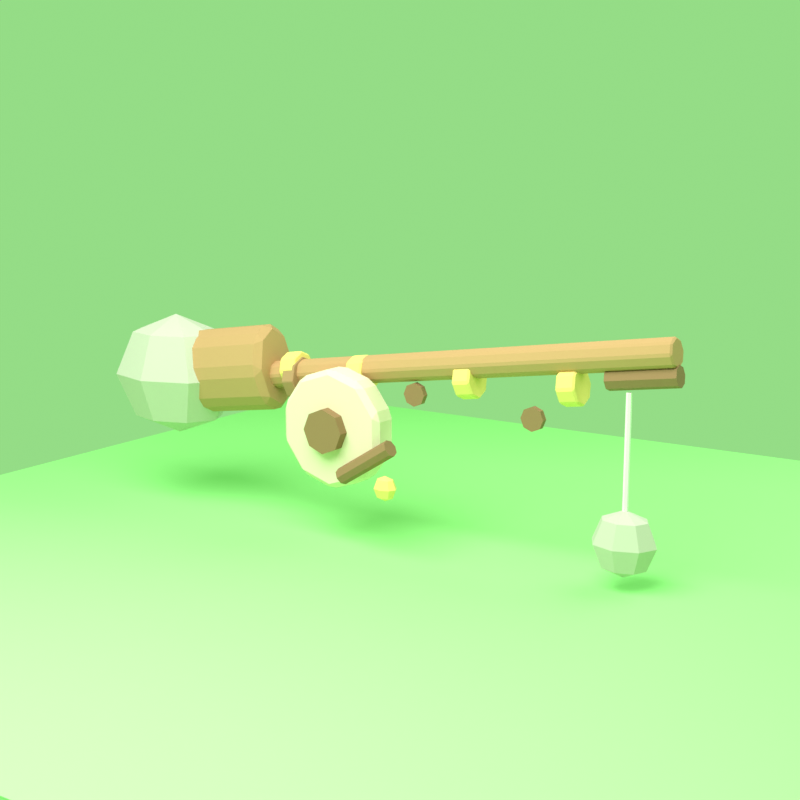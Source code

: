 # Source: source.blend  (saved by Blender 4.0.36; exported with 4.5.12 LTS)
import bpy
from mathutils import Matrix  # noqa: F401  (used for matrix-valued properties, if any)

bpy.ops.wm.read_factory_settings(use_empty=True)
scene = bpy.context.scene
scene.name = 'Scene'

# ---- collections
col_collection = bpy.data.collections.new('Collection'); scene.collection.children.link(col_collection)

# ---- materials (node trees are filled in below, after node groups)
mat_wood = bpy.data.materials.new('wood')
mat_wood.use_transparent_shadow = False
mat_wood_dark = bpy.data.materials.new('wood_dark')
mat_wood_dark.use_transparent_shadow = False
mat_gold = bpy.data.materials.new('gold')
mat_gold.use_transparent_shadow = False
mat_cream = bpy.data.materials.new('cream')
mat_cream.use_transparent_shadow = False
mat_white = bpy.data.materials.new('white')
mat_white.use_transparent_shadow = False
mat_stone = bpy.data.materials.new('stone')
mat_stone.use_transparent_shadow = False
mat_brown = bpy.data.materials.new('brown')
mat_brown.use_transparent_shadow = False
mat_chroma = bpy.data.materials.new('chroma')
mat_chroma.use_transparent_shadow = False

# ---- material node trees
mat_wood.use_nodes = True; mat_wood.node_tree.nodes.clear()
_N = mat_wood.node_tree.nodes; _L = mat_wood.node_tree.links
n0 = _N.new('ShaderNodeBsdfPrincipled'); n0.name = 'Principled BSDF'; n0.location = (10, 300)
n0.inputs[0].default_value = (0.55, 0.31, 0.15, 1.0)
n0.inputs[2].default_value = 0.9
n0.inputs[3].default_value = 1.45
n1 = _N.new('ShaderNodeOutputMaterial'); n1.name = 'Material Output'; n1.location = (300, 300)
_L.new(n0.outputs[0], n1.inputs[0])
n1.is_active_output = True
mat_wood_dark.use_nodes = True; mat_wood_dark.node_tree.nodes.clear()
_N = mat_wood_dark.node_tree.nodes; _L = mat_wood_dark.node_tree.links
n0 = _N.new('ShaderNodeBsdfPrincipled'); n0.name = 'Principled BSDF'; n0.location = (10, 300)
n0.inputs[0].default_value = (0.32, 0.18, 0.09, 1.0)
n0.inputs[2].default_value = 0.9
n0.inputs[3].default_value = 1.45
n1 = _N.new('ShaderNodeOutputMaterial'); n1.name = 'Material Output'; n1.location = (300, 300)
_L.new(n0.outputs[0], n1.inputs[0])
n1.is_active_output = True
mat_gold.use_nodes = True; mat_gold.node_tree.nodes.clear()
_N = mat_gold.node_tree.nodes; _L = mat_gold.node_tree.links
n0 = _N.new('ShaderNodeBsdfPrincipled'); n0.name = 'Principled BSDF'; n0.location = (10, 300)
n0.inputs[0].default_value = (0.96, 0.7, 0.22, 1.0)
n0.inputs[2].default_value = 0.9
n0.inputs[3].default_value = 1.45
n1 = _N.new('ShaderNodeOutputMaterial'); n1.name = 'Material Output'; n1.location = (300, 300)
_L.new(n0.outputs[0], n1.inputs[0])
n1.is_active_output = True
mat_cream.use_nodes = True; mat_cream.node_tree.nodes.clear()
_N = mat_cream.node_tree.nodes; _L = mat_cream.node_tree.links
n0 = _N.new('ShaderNodeBsdfPrincipled'); n0.name = 'Principled BSDF'; n0.location = (10, 300)
n0.inputs[0].default_value = (0.86, 0.73, 0.55, 1.0)
n0.inputs[2].default_value = 0.9
n0.inputs[3].default_value = 1.45
n1 = _N.new('ShaderNodeOutputMaterial'); n1.name = 'Material Output'; n1.location = (300, 300)
_L.new(n0.outputs[0], n1.inputs[0])
n1.is_active_output = True
mat_white.use_nodes = True; mat_white.node_tree.nodes.clear()
_N = mat_white.node_tree.nodes; _L = mat_white.node_tree.links
n0 = _N.new('ShaderNodeBsdfPrincipled'); n0.name = 'Principled BSDF'; n0.location = (10, 300)
n0.inputs[0].default_value = (0.96, 0.96, 0.9, 1.0)
n0.inputs[2].default_value = 0.9
n0.inputs[3].default_value = 1.45
n1 = _N.new('ShaderNodeOutputMaterial'); n1.name = 'Material Output'; n1.location = (300, 300)
_L.new(n0.outputs[0], n1.inputs[0])
n1.is_active_output = True
mat_stone.use_nodes = True; mat_stone.node_tree.nodes.clear()
_N = mat_stone.node_tree.nodes; _L = mat_stone.node_tree.links
n0 = _N.new('ShaderNodeBsdfPrincipled'); n0.name = 'Principled BSDF'; n0.location = (10, 300)
n0.inputs[0].default_value = (0.58, 0.55, 0.48, 1.0)
n0.inputs[2].default_value = 0.9
n0.inputs[3].default_value = 1.45
n1 = _N.new('ShaderNodeOutputMaterial'); n1.name = 'Material Output'; n1.location = (300, 300)
_L.new(n0.outputs[0], n1.inputs[0])
n1.is_active_output = True
mat_brown.use_nodes = True; mat_brown.node_tree.nodes.clear()
_N = mat_brown.node_tree.nodes; _L = mat_brown.node_tree.links
n0 = _N.new('ShaderNodeBsdfPrincipled'); n0.name = 'Principled BSDF'; n0.location = (10, 300)
n0.inputs[0].default_value = (0.44, 0.25, 0.13, 1.0)
n0.inputs[2].default_value = 0.9
n0.inputs[3].default_value = 1.45
n1 = _N.new('ShaderNodeOutputMaterial'); n1.name = 'Material Output'; n1.location = (300, 300)
_L.new(n0.outputs[0], n1.inputs[0])
n1.is_active_output = True
mat_chroma.use_nodes = True; mat_chroma.node_tree.nodes.clear()
_N = mat_chroma.node_tree.nodes; _L = mat_chroma.node_tree.links
n0 = _N.new('ShaderNodeBsdfPrincipled'); n0.name = 'Principled BSDF'; n0.location = (10, 300)
n0.inputs[0].default_value = (0.333, 0.8, 0.266, 1.0)
n0.inputs[2].default_value = 0.9
n0.inputs[3].default_value = 1.45
n1 = _N.new('ShaderNodeOutputMaterial'); n1.name = 'Material Output'; n1.location = (300, 300)
_L.new(n0.outputs[0], n1.inputs[0])
n1.is_active_output = True

# ---- world
world_world = bpy.data.worlds.new('World'); scene.world = world_world
world_world.use_nodes = True; world_world.node_tree.nodes.clear()
_N = world_world.node_tree.nodes; _L = world_world.node_tree.links
n0 = _N.new('ShaderNodeOutputWorld'); n0.name = 'World Output'; n0.location = (300, 300)
n1 = _N.new('ShaderNodeBackground'); n1.name = 'Background'; n1.location = (10, 300)
n1.inputs[0].default_value = (0.333, 0.8, 0.266, 1.0)
n1.inputs[1].default_value = 0.9
_L.new(n1.outputs[0], n0.inputs[0])
n0.is_active_output = True
world_world.color = (0.333, 0.8, 0.266)
world_world.use_sun_shadow = False
world_world.sun_shadow_jitter_overblur = 0.0

# ---- cameras
cam_camera_004 = bpy.data.cameras.new('Camera.004')
cam_camera_004.lens = 58.0

# ---- lights
light_area_006 = bpy.data.lights.new('Area.006', 'AREA')
light_area_006.transmission_factor = 0.0
light_area_006.energy = 500.0
light_area_006.shadow_maximum_resolution = 0.006
light_area_006.use_absolute_resolution = True
light_area_006.size = 5.0
light_area_006.size_y = 1.0
light_area_007 = bpy.data.lights.new('Area.007', 'AREA')
light_area_007.transmission_factor = 0.0
light_area_007.energy = 120.0
light_area_007.shadow_maximum_resolution = 0.006
light_area_007.use_absolute_resolution = True
light_area_007.size = 4.0
light_area_007.size_y = 1.0

# ---- meshes
me_cylinder_047 = bpy.data.meshes.new('Cylinder.047')
me_cylinder_047.from_pydata([(0.0, 0.065, -1.225), (0.0, 0.065, 1.225), (0.04596, 0.04596, -1.225), (0.04596, 0.04596, 1.225), (0.065, 0.0, -1.225), (0.065, 0.0, 1.225), (0.04596, -0.04596, -1.225), (0.04596, -0.04596, 1.225), (0.0, -0.065, -1.225), (0.0, -0.065, 1.225), (-0.04596, -0.04596, -1.225), (-0.04596, -0.04596, 1.225), (-0.065, 0.0, -1.225), (-0.065, 0.0, 1.225), (-0.04596, 0.04596, -1.225), (-0.04596, 0.04596, 1.225)], [], [(0, 1, 3, 2), (2, 3, 5, 4), (4, 5, 7, 6), (6, 7, 9, 8), (8, 9, 11, 10), (10, 11, 13, 12), (3, 1, 15, 13, 11, 9, 7, 5), (12, 13, 15, 14), (14, 15, 1, 0), (0, 2, 4, 6, 8, 10, 12, 14)])
_uv = me_cylinder_047.uv_layers.new(name='UVMap')
_uv.uv.foreach_set('vector', [1.0, 0.5, 1.0, 1.0, 0.875, 1.0, 0.875, 0.5, 0.875, 0.5, 0.875, 1.0, 0.75, 1.0, 0.75, 0.5, 0.75, 0.5, 0.75, 1.0, 0.625, 1.0, 0.625, 0.5, 0.625, 0.5, 0.625, 1.0, 0.5, 1.0, 0.5, 0.5, 0.5, 0.5, 0.5, 1.0, 0.375, 1.0, 0.375, 0.5, 0.375, 0.5, 0.375, 1.0, 0.25, 1.0, 0.25, 0.5, 0.4197, 0.4197, 0.25, 0.49, 0.08029, 0.4197, 0.01, 0.25, 0.08029, 0.08029, 0.25, 0.01, 0.4197, 0.08029, 0.49, 0.25, 0.25, 0.5, 0.25, 1.0, 0.125, 1.0, 0.125, 0.5, 0.125, 0.5, 0.125, 1.0, 0.0, 1.0, 0.0, 0.5, 0.75, 0.49, 0.9197, 0.4197, 0.99, 0.25, 0.9197, 0.08029, 0.75, 0.01, 0.5803, 0.08029, 0.51, 0.25, 0.5803, 0.4197])
me_cylinder_047.materials.append(mat_wood)
me_cylinder_047.update()
me_cylinder_048 = bpy.data.meshes.new('Cylinder.048')
me_cylinder_048.from_pydata([(0.0, 0.045, -0.15), (0.0, 0.045, 0.15), (0.03182, 0.03182, -0.15), (0.03182, 0.03182, 0.15), (0.045, 0.0, -0.15), (0.045, 0.0, 0.15), (0.03182, -0.03182, -0.15), (0.03182, -0.03182, 0.15), (0.0, -0.045, -0.15), (0.0, -0.045, 0.15), (-0.03182, -0.03182, -0.15), (-0.03182, -0.03182, 0.15), (-0.045, 0.0, -0.15), (-0.045, 0.0, 0.15), (-0.03182, 0.03182, -0.15), (-0.03182, 0.03182, 0.15)], [], [(0, 1, 3, 2), (2, 3, 5, 4), (4, 5, 7, 6), (6, 7, 9, 8), (8, 9, 11, 10), (10, 11, 13, 12), (3, 1, 15, 13, 11, 9, 7, 5), (12, 13, 15, 14), (14, 15, 1, 0), (0, 2, 4, 6, 8, 10, 12, 14)])
_uv = me_cylinder_048.uv_layers.new(name='UVMap')
_uv.uv.foreach_set('vector', [1.0, 0.5, 1.0, 1.0, 0.875, 1.0, 0.875, 0.5, 0.875, 0.5, 0.875, 1.0, 0.75, 1.0, 0.75, 0.5, 0.75, 0.5, 0.75, 1.0, 0.625, 1.0, 0.625, 0.5, 0.625, 0.5, 0.625, 1.0, 0.5, 1.0, 0.5, 0.5, 0.5, 0.5, 0.5, 1.0, 0.375, 1.0, 0.375, 0.5, 0.375, 0.5, 0.375, 1.0, 0.25, 1.0, 0.25, 0.5, 0.4197, 0.4197, 0.25, 0.49, 0.08029, 0.4197, 0.01, 0.25, 0.08029, 0.08029, 0.25, 0.01, 0.4197, 0.08029, 0.49, 0.25, 0.25, 0.5, 0.25, 1.0, 0.125, 1.0, 0.125, 0.5, 0.125, 0.5, 0.125, 1.0, 0.0, 1.0, 0.0, 0.5, 0.75, 0.49, 0.9197, 0.4197, 0.99, 0.25, 0.9197, 0.08029, 0.75, 0.01, 0.5803, 0.08029, 0.51, 0.25, 0.5803, 0.4197])
me_cylinder_048.materials.append(mat_wood_dark)
me_cylinder_048.update()
me_cylinder_049 = bpy.data.meshes.new('Cylinder.049')
me_cylinder_049.from_pydata([(0.0, 0.1462, -0.31), (0.0, 0.1462, 0.31), (0.1503, 0.1034, -0.31), (0.1503, 0.1034, 0.31), (0.2125, 0.0, -0.31), (0.2125, 0.0, 0.31), (0.1503, -0.1034, -0.31), (0.1503, -0.1034, 0.31), (0.0, -0.1462, -0.31), (0.0, -0.1462, 0.31), (-0.1503, -0.1034, -0.31), (-0.1503, -0.1034, 0.31), (-0.2125, 0.0, -0.31), (-0.2125, 0.0, 0.31), (-0.1503, 0.1034, -0.31), (-0.1503, 0.1034, 0.31)], [], [(0, 1, 3, 2), (2, 3, 5, 4), (4, 5, 7, 6), (6, 7, 9, 8), (8, 9, 11, 10), (10, 11, 13, 12), (3, 1, 15, 13, 11, 9, 7, 5), (12, 13, 15, 14), (14, 15, 1, 0), (0, 2, 4, 6, 8, 10, 12, 14)])
_uv = me_cylinder_049.uv_layers.new(name='UVMap')
_uv.uv.foreach_set('vector', [1.0, 0.5, 1.0, 1.0, 0.875, 1.0, 0.875, 0.5, 0.875, 0.5, 0.875, 1.0, 0.75, 1.0, 0.75, 0.5, 0.75, 0.5, 0.75, 1.0, 0.625, 1.0, 0.625, 0.5, 0.625, 0.5, 0.625, 1.0, 0.5, 1.0, 0.5, 0.5, 0.5, 0.5, 0.5, 1.0, 0.375, 1.0, 0.375, 0.5, 0.375, 0.5, 0.375, 1.0, 0.25, 1.0, 0.25, 0.5, 0.4197, 0.4197, 0.25, 0.49, 0.08029, 0.4197, 0.01, 0.25, 0.08029, 0.08029, 0.25, 0.01, 0.4197, 0.08029, 0.49, 0.25, 0.25, 0.5, 0.25, 1.0, 0.125, 1.0, 0.125, 0.5, 0.125, 0.5, 0.125, 1.0, 0.0, 1.0, 0.0, 0.5, 0.75, 0.49, 0.9197, 0.4197, 0.99, 0.25, 0.9197, 0.08029, 0.75, 0.01, 0.5803, 0.08029, 0.51, 0.25, 0.5803, 0.4197])
me_cylinder_049.materials.append(mat_wood)
me_cylinder_049.update()
me_cylinder_050 = bpy.data.meshes.new('Cylinder.050')
me_cylinder_050.from_pydata([(0.0, 0.116, -0.08), (0.0, 0.116, 0.08), (0.123, 0.08202, -0.08), (0.123, 0.08202, 0.08), (0.174, 0.0, -0.08), (0.174, 0.0, 0.08), (0.123, -0.08202, -0.08), (0.123, -0.08202, 0.08), (0.0, -0.116, -0.08), (0.0, -0.116, 0.08), (-0.123, -0.08202, -0.08), (-0.123, -0.08202, 0.08), (-0.174, 0.0, -0.08), (-0.174, 0.0, 0.08), (-0.123, 0.08202, -0.08), (-0.123, 0.08202, 0.08)], [], [(0, 1, 3, 2), (2, 3, 5, 4), (4, 5, 7, 6), (6, 7, 9, 8), (8, 9, 11, 10), (10, 11, 13, 12), (3, 1, 15, 13, 11, 9, 7, 5), (12, 13, 15, 14), (14, 15, 1, 0), (0, 2, 4, 6, 8, 10, 12, 14)])
_uv = me_cylinder_050.uv_layers.new(name='UVMap')
_uv.uv.foreach_set('vector', [1.0, 0.5, 1.0, 1.0, 0.875, 1.0, 0.875, 0.5, 0.875, 0.5, 0.875, 1.0, 0.75, 1.0, 0.75, 0.5, 0.75, 0.5, 0.75, 1.0, 0.625, 1.0, 0.625, 0.5, 0.625, 0.5, 0.625, 1.0, 0.5, 1.0, 0.5, 0.5, 0.5, 0.5, 0.5, 1.0, 0.375, 1.0, 0.375, 0.5, 0.375, 0.5, 0.375, 1.0, 0.25, 1.0, 0.25, 0.5, 0.4197, 0.4197, 0.25, 0.49, 0.08029, 0.4197, 0.01, 0.25, 0.08029, 0.08029, 0.25, 0.01, 0.4197, 0.08029, 0.49, 0.25, 0.25, 0.5, 0.25, 1.0, 0.125, 1.0, 0.125, 0.5, 0.125, 0.5, 0.125, 1.0, 0.0, 1.0, 0.0, 0.5, 0.75, 0.49, 0.9197, 0.4197, 0.99, 0.25, 0.9197, 0.08029, 0.75, 0.01, 0.5803, 0.08029, 0.51, 0.25, 0.5803, 0.4197])
me_cylinder_050.materials.append(mat_wood_dark)
me_cylinder_050.update()
me_cylinder_051 = bpy.data.meshes.new('Cylinder.051')
me_cylinder_051.from_pydata([(0.0, 0.083, -0.0425), (0.0, 0.083, 0.0425), (0.05869, 0.05869, -0.0425), (0.05869, 0.05869, 0.0425), (0.083, 0.0, -0.0425), (0.083, 0.0, 0.0425), (0.05869, -0.05869, -0.0425), (0.05869, -0.05869, 0.0425), (0.0, -0.083, -0.0425), (0.0, -0.083, 0.0425), (-0.05869, -0.05869, -0.0425), (-0.05869, -0.05869, 0.0425), (-0.083, 0.0, -0.0425), (-0.083, 0.0, 0.0425), (-0.05869, 0.05869, -0.0425), (-0.05869, 0.05869, 0.0425)], [], [(0, 1, 3, 2), (2, 3, 5, 4), (4, 5, 7, 6), (6, 7, 9, 8), (8, 9, 11, 10), (10, 11, 13, 12), (3, 1, 15, 13, 11, 9, 7, 5), (12, 13, 15, 14), (14, 15, 1, 0), (0, 2, 4, 6, 8, 10, 12, 14)])
_uv = me_cylinder_051.uv_layers.new(name='UVMap')
_uv.uv.foreach_set('vector', [1.0, 0.5, 1.0, 1.0, 0.875, 1.0, 0.875, 0.5, 0.875, 0.5, 0.875, 1.0, 0.75, 1.0, 0.75, 0.5, 0.75, 0.5, 0.75, 1.0, 0.625, 1.0, 0.625, 0.5, 0.625, 0.5, 0.625, 1.0, 0.5, 1.0, 0.5, 0.5, 0.5, 0.5, 0.5, 1.0, 0.375, 1.0, 0.375, 0.5, 0.375, 0.5, 0.375, 1.0, 0.25, 1.0, 0.25, 0.5, 0.4197, 0.4197, 0.25, 0.49, 0.08029, 0.4197, 0.01, 0.25, 0.08029, 0.08029, 0.25, 0.01, 0.4197, 0.08029, 0.49, 0.25, 0.25, 0.5, 0.25, 1.0, 0.125, 1.0, 0.125, 0.5, 0.125, 0.5, 0.125, 1.0, 0.0, 1.0, 0.0, 0.5, 0.75, 0.49, 0.9197, 0.4197, 0.99, 0.25, 0.9197, 0.08029, 0.75, 0.01, 0.5803, 0.08029, 0.51, 0.25, 0.5803, 0.4197])
me_cylinder_051.materials.append(mat_gold)
me_cylinder_051.update()
me_cylinder_052 = bpy.data.meshes.new('Cylinder.052')
me_cylinder_052.from_pydata([(0.0, 0.083, -0.0425), (0.0, 0.083, 0.0425), (0.05869, 0.05869, -0.0425), (0.05869, 0.05869, 0.0425), (0.083, 0.0, -0.0425), (0.083, 0.0, 0.0425), (0.05869, -0.05869, -0.0425), (0.05869, -0.05869, 0.0425), (0.0, -0.083, -0.0425), (0.0, -0.083, 0.0425), (-0.05869, -0.05869, -0.0425), (-0.05869, -0.05869, 0.0425), (-0.083, 0.0, -0.0425), (-0.083, 0.0, 0.0425), (-0.05869, 0.05869, -0.0425), (-0.05869, 0.05869, 0.0425)], [], [(0, 1, 3, 2), (2, 3, 5, 4), (4, 5, 7, 6), (6, 7, 9, 8), (8, 9, 11, 10), (10, 11, 13, 12), (3, 1, 15, 13, 11, 9, 7, 5), (12, 13, 15, 14), (14, 15, 1, 0), (0, 2, 4, 6, 8, 10, 12, 14)])
_uv = me_cylinder_052.uv_layers.new(name='UVMap')
_uv.uv.foreach_set('vector', [1.0, 0.5, 1.0, 1.0, 0.875, 1.0, 0.875, 0.5, 0.875, 0.5, 0.875, 1.0, 0.75, 1.0, 0.75, 0.5, 0.75, 0.5, 0.75, 1.0, 0.625, 1.0, 0.625, 0.5, 0.625, 0.5, 0.625, 1.0, 0.5, 1.0, 0.5, 0.5, 0.5, 0.5, 0.5, 1.0, 0.375, 1.0, 0.375, 0.5, 0.375, 0.5, 0.375, 1.0, 0.25, 1.0, 0.25, 0.5, 0.4197, 0.4197, 0.25, 0.49, 0.08029, 0.4197, 0.01, 0.25, 0.08029, 0.08029, 0.25, 0.01, 0.4197, 0.08029, 0.49, 0.25, 0.25, 0.5, 0.25, 1.0, 0.125, 1.0, 0.125, 0.5, 0.125, 0.5, 0.125, 1.0, 0.0, 1.0, 0.0, 0.5, 0.75, 0.49, 0.9197, 0.4197, 0.99, 0.25, 0.9197, 0.08029, 0.75, 0.01, 0.5803, 0.08029, 0.51, 0.25, 0.5803, 0.4197])
me_cylinder_052.materials.append(mat_gold)
me_cylinder_052.update()
me_cylinder_053 = bpy.data.meshes.new('Cylinder.053')
me_cylinder_053.from_pydata([(0.0, 0.083, -0.0425), (0.0, 0.083, 0.0425), (0.05869, 0.05869, -0.0425), (0.05869, 0.05869, 0.0425), (0.083, 0.0, -0.0425), (0.083, 0.0, 0.0425), (0.05869, -0.05869, -0.0425), (0.05869, -0.05869, 0.0425), (0.0, -0.083, -0.0425), (0.0, -0.083, 0.0425), (-0.05869, -0.05869, -0.0425), (-0.05869, -0.05869, 0.0425), (-0.083, 0.0, -0.0425), (-0.083, 0.0, 0.0425), (-0.05869, 0.05869, -0.0425), (-0.05869, 0.05869, 0.0425)], [], [(0, 1, 3, 2), (2, 3, 5, 4), (4, 5, 7, 6), (6, 7, 9, 8), (8, 9, 11, 10), (10, 11, 13, 12), (3, 1, 15, 13, 11, 9, 7, 5), (12, 13, 15, 14), (14, 15, 1, 0), (0, 2, 4, 6, 8, 10, 12, 14)])
_uv = me_cylinder_053.uv_layers.new(name='UVMap')
_uv.uv.foreach_set('vector', [1.0, 0.5, 1.0, 1.0, 0.875, 1.0, 0.875, 0.5, 0.875, 0.5, 0.875, 1.0, 0.75, 1.0, 0.75, 0.5, 0.75, 0.5, 0.75, 1.0, 0.625, 1.0, 0.625, 0.5, 0.625, 0.5, 0.625, 1.0, 0.5, 1.0, 0.5, 0.5, 0.5, 0.5, 0.5, 1.0, 0.375, 1.0, 0.375, 0.5, 0.375, 0.5, 0.375, 1.0, 0.25, 1.0, 0.25, 0.5, 0.4197, 0.4197, 0.25, 0.49, 0.08029, 0.4197, 0.01, 0.25, 0.08029, 0.08029, 0.25, 0.01, 0.4197, 0.08029, 0.49, 0.25, 0.25, 0.5, 0.25, 1.0, 0.125, 1.0, 0.125, 0.5, 0.125, 0.5, 0.125, 1.0, 0.0, 1.0, 0.0, 0.5, 0.75, 0.49, 0.9197, 0.4197, 0.99, 0.25, 0.9197, 0.08029, 0.75, 0.01, 0.5803, 0.08029, 0.51, 0.25, 0.5803, 0.4197])
me_cylinder_053.materials.append(mat_gold)
me_cylinder_053.update()
me_cylinder_054 = bpy.data.meshes.new('Cylinder.054')
me_cylinder_054.from_pydata([(0.0, 0.083, -0.0425), (0.0, 0.083, 0.0425), (0.05869, 0.05869, -0.0425), (0.05869, 0.05869, 0.0425), (0.083, 0.0, -0.0425), (0.083, 0.0, 0.0425), (0.05869, -0.05869, -0.0425), (0.05869, -0.05869, 0.0425), (0.0, -0.083, -0.0425), (0.0, -0.083, 0.0425), (-0.05869, -0.05869, -0.0425), (-0.05869, -0.05869, 0.0425), (-0.083, 0.0, -0.0425), (-0.083, 0.0, 0.0425), (-0.05869, 0.05869, -0.0425), (-0.05869, 0.05869, 0.0425)], [], [(0, 1, 3, 2), (2, 3, 5, 4), (4, 5, 7, 6), (6, 7, 9, 8), (8, 9, 11, 10), (10, 11, 13, 12), (3, 1, 15, 13, 11, 9, 7, 5), (12, 13, 15, 14), (14, 15, 1, 0), (0, 2, 4, 6, 8, 10, 12, 14)])
_uv = me_cylinder_054.uv_layers.new(name='UVMap')
_uv.uv.foreach_set('vector', [1.0, 0.5, 1.0, 1.0, 0.875, 1.0, 0.875, 0.5, 0.875, 0.5, 0.875, 1.0, 0.75, 1.0, 0.75, 0.5, 0.75, 0.5, 0.75, 1.0, 0.625, 1.0, 0.625, 0.5, 0.625, 0.5, 0.625, 1.0, 0.5, 1.0, 0.5, 0.5, 0.5, 0.5, 0.5, 1.0, 0.375, 1.0, 0.375, 0.5, 0.375, 0.5, 0.375, 1.0, 0.25, 1.0, 0.25, 0.5, 0.4197, 0.4197, 0.25, 0.49, 0.08029, 0.4197, 0.01, 0.25, 0.08029, 0.08029, 0.25, 0.01, 0.4197, 0.08029, 0.49, 0.25, 0.25, 0.5, 0.25, 1.0, 0.125, 1.0, 0.125, 0.5, 0.125, 0.5, 0.125, 1.0, 0.0, 1.0, 0.0, 0.5, 0.75, 0.49, 0.9197, 0.4197, 0.99, 0.25, 0.9197, 0.08029, 0.75, 0.01, 0.5803, 0.08029, 0.51, 0.25, 0.5803, 0.4197])
me_cylinder_054.materials.append(mat_gold)
me_cylinder_054.update()
me_cylinder_055 = bpy.data.meshes.new('Cylinder.055')
me_cylinder_055.from_pydata([(0.0, 0.27, -0.07), (0.0, 0.27, 0.07), (0.1587, 0.2184, -0.07), (0.1587, 0.2184, 0.07), (0.2568, 0.08343, -0.07), (0.2568, 0.08343, 0.07), (0.2568, -0.08343, -0.07), (0.2568, -0.08343, 0.07), (0.1587, -0.2184, -0.07), (0.1587, -0.2184, 0.07), (0.0, -0.27, -0.07), (0.0, -0.27, 0.07), (-0.1587, -0.2184, -0.07), (-0.1587, -0.2184, 0.07), (-0.2568, -0.08343, -0.07), (-0.2568, -0.08343, 0.07), (-0.2568, 0.08343, -0.07), (-0.2568, 0.08343, 0.07), (-0.1587, 0.2184, -0.07), (-0.1587, 0.2184, 0.07)], [], [(0, 1, 3, 2), (2, 3, 5, 4), (4, 5, 7, 6), (6, 7, 9, 8), (8, 9, 11, 10), (10, 11, 13, 12), (12, 13, 15, 14), (14, 15, 17, 16), (3, 1, 19, 17, 15, 13, 11, 9, 7, 5), (16, 17, 19, 18), (18, 19, 1, 0), (0, 2, 4, 6, 8, 10, 12, 14, 16, 18)])
_uv = me_cylinder_055.uv_layers.new(name='UVMap')
_uv.uv.foreach_set('vector', [1.0, 0.5, 1.0, 1.0, 0.9, 1.0, 0.9, 0.5, 0.9, 0.5, 0.9, 1.0, 0.8, 1.0, 0.8, 0.5, 0.8, 0.5, 0.8, 1.0, 0.7, 1.0, 0.7, 0.5, 0.7, 0.5, 0.7, 1.0, 0.6, 1.0, 0.6, 0.5, 0.6, 0.5, 0.6, 1.0, 0.5, 1.0, 0.5, 0.5, 0.5, 0.5, 0.5, 1.0, 0.4, 1.0, 0.4, 0.5, 0.4, 0.5, 0.4, 1.0, 0.3, 1.0, 0.3, 0.5, 0.3, 0.5, 0.3, 1.0, 0.2, 1.0, 0.2, 0.5, 0.3911, 0.4442, 0.25, 0.49, 0.1089, 0.4442, 0.02175, 0.3242, 0.02175, 0.1758, 0.1089, 0.05584, 0.25, 0.01, 0.3911, 0.05584, 0.4783, 0.1758, 0.4783, 0.3242, 0.2, 0.5, 0.2, 1.0, 0.1, 1.0, 0.1, 0.5, 0.1, 0.5, 0.1, 1.0, -7.451e-08, 1.0, -7.451e-08, 0.5, 0.75, 0.49, 0.8911, 0.4442, 0.9783, 0.3242, 0.9783, 0.1758, 0.8911, 0.05584, 0.75, 0.01, 0.6089, 0.05584, 0.5217, 0.1758, 0.5217, 0.3242, 0.6089, 0.4442])
me_cylinder_055.materials.append(mat_cream)
me_cylinder_055.update()
me_cylinder_056 = bpy.data.meshes.new('Cylinder.056')
me_cylinder_056.from_pydata([(0.0, 0.1, -0.0275), (0.0, 0.1, 0.0275), (0.07071, 0.07071, -0.0275), (0.07071, 0.07071, 0.0275), (0.1, 0.0, -0.0275), (0.1, 0.0, 0.0275), (0.07071, -0.07071, -0.0275), (0.07071, -0.07071, 0.0275), (0.0, -0.1, -0.0275), (0.0, -0.1, 0.0275), (-0.07071, -0.07071, -0.0275), (-0.07071, -0.07071, 0.0275), (-0.1, 0.0, -0.0275), (-0.1, 0.0, 0.0275), (-0.07071, 0.07071, -0.0275), (-0.07071, 0.07071, 0.0275)], [], [(0, 1, 3, 2), (2, 3, 5, 4), (4, 5, 7, 6), (6, 7, 9, 8), (8, 9, 11, 10), (10, 11, 13, 12), (3, 1, 15, 13, 11, 9, 7, 5), (12, 13, 15, 14), (14, 15, 1, 0), (0, 2, 4, 6, 8, 10, 12, 14)])
_uv = me_cylinder_056.uv_layers.new(name='UVMap')
_uv.uv.foreach_set('vector', [1.0, 0.5, 1.0, 1.0, 0.875, 1.0, 0.875, 0.5, 0.875, 0.5, 0.875, 1.0, 0.75, 1.0, 0.75, 0.5, 0.75, 0.5, 0.75, 1.0, 0.625, 1.0, 0.625, 0.5, 0.625, 0.5, 0.625, 1.0, 0.5, 1.0, 0.5, 0.5, 0.5, 0.5, 0.5, 1.0, 0.375, 1.0, 0.375, 0.5, 0.375, 0.5, 0.375, 1.0, 0.25, 1.0, 0.25, 0.5, 0.4197, 0.4197, 0.25, 0.49, 0.08029, 0.4197, 0.01, 0.25, 0.08029, 0.08029, 0.25, 0.01, 0.4197, 0.08029, 0.49, 0.25, 0.25, 0.5, 0.25, 1.0, 0.125, 1.0, 0.125, 0.5, 0.125, 0.5, 0.125, 1.0, 0.0, 1.0, 0.0, 0.5, 0.75, 0.49, 0.9197, 0.4197, 0.99, 0.25, 0.9197, 0.08029, 0.75, 0.01, 0.5803, 0.08029, 0.51, 0.25, 0.5803, 0.4197])
me_cylinder_056.materials.append(mat_wood_dark)
me_cylinder_056.update()
me_cylinder_057 = bpy.data.meshes.new('Cylinder.057')
me_cylinder_057.from_pydata([(0.0, 0.038, -0.15), (0.0, 0.038, 0.15), (0.02687, 0.02687, -0.15), (0.02687, 0.02687, 0.15), (0.038, 0.0, -0.15), (0.038, 0.0, 0.15), (0.02687, -0.02687, -0.15), (0.02687, -0.02687, 0.15), (0.0, -0.038, -0.15), (0.0, -0.038, 0.15), (-0.02687, -0.02687, -0.15), (-0.02687, -0.02687, 0.15), (-0.038, 0.0, -0.15), (-0.038, 0.0, 0.15), (-0.02687, 0.02687, -0.15), (-0.02687, 0.02687, 0.15)], [], [(0, 1, 3, 2), (2, 3, 5, 4), (4, 5, 7, 6), (6, 7, 9, 8), (8, 9, 11, 10), (10, 11, 13, 12), (3, 1, 15, 13, 11, 9, 7, 5), (12, 13, 15, 14), (14, 15, 1, 0), (0, 2, 4, 6, 8, 10, 12, 14)])
_uv = me_cylinder_057.uv_layers.new(name='UVMap')
_uv.uv.foreach_set('vector', [1.0, 0.5, 1.0, 1.0, 0.875, 1.0, 0.875, 0.5, 0.875, 0.5, 0.875, 1.0, 0.75, 1.0, 0.75, 0.5, 0.75, 0.5, 0.75, 1.0, 0.625, 1.0, 0.625, 0.5, 0.625, 0.5, 0.625, 1.0, 0.5, 1.0, 0.5, 0.5, 0.5, 0.5, 0.5, 1.0, 0.375, 1.0, 0.375, 0.5, 0.375, 0.5, 0.375, 1.0, 0.25, 1.0, 0.25, 0.5, 0.4197, 0.4197, 0.25, 0.49, 0.08029, 0.4197, 0.01, 0.25, 0.08029, 0.08029, 0.25, 0.01, 0.4197, 0.08029, 0.49, 0.25, 0.25, 0.5, 0.25, 1.0, 0.125, 1.0, 0.125, 0.5, 0.125, 0.5, 0.125, 1.0, 0.0, 1.0, 0.0, 0.5, 0.75, 0.49, 0.9197, 0.4197, 0.99, 0.25, 0.9197, 0.08029, 0.75, 0.01, 0.5803, 0.08029, 0.51, 0.25, 0.5803, 0.4197])
me_cylinder_057.materials.append(mat_wood_dark)
me_cylinder_057.update()
me_sphere_006 = bpy.data.meshes.new('Sphere.006')
me_sphere_006.from_pydata([(0.0275, 0.02062, 0.03889), (0.03889, 0.02917, 0.0), (0.0275, 0.02062, -0.03889), (0.03889, 0.0, 0.03889), (0.055, 0.0, 0.0), (0.03889, 0.0, -0.03889), (0.0275, -0.02062, 0.03889), (0.03889, -0.02917, 0.0), (0.0275, -0.02062, -0.03889), (0.0, -0.02917, 0.03889), (0.0, -0.04125, 0.0), (0.0, -0.02917, -0.03889), (-0.0275, -0.02062, 0.03889), (-0.03889, -0.02917, 0.0), (-0.0275, -0.02062, -0.03889), (0.0, 0.0, -0.055), (-0.03889, 0.0, 0.03889), (-0.055, 0.0, 0.0), (-0.03889, 0.0, -0.03889), (-0.0275, 0.02062, 0.03889), (-0.03889, 0.02917, 0.0), (-0.0275, 0.02062, -0.03889), (0.0, 0.0, 0.055), (0.0, 0.02917, 0.03889), (0.0, 0.04125, 0.0), (0.0, 0.02917, -0.03889)], [], [(15, 25, 2), (24, 23, 0, 1), (25, 24, 1, 2), (23, 22, 0), (1, 0, 3, 4), (2, 1, 4, 5), (0, 22, 3), (15, 2, 5), (15, 5, 8), (4, 3, 6, 7), (5, 4, 7, 8), (3, 22, 6), (15, 8, 11), (7, 6, 9, 10), (8, 7, 10, 11), (6, 22, 9), (15, 11, 14), (10, 9, 12, 13), (11, 10, 13, 14), (9, 22, 12), (15, 14, 18), (13, 12, 16, 17), (14, 13, 17, 18), (12, 22, 16), (16, 22, 19), (15, 18, 21), (17, 16, 19, 20), (18, 17, 20, 21), (21, 20, 24, 25), (19, 22, 23), (15, 21, 25), (20, 19, 23, 24)])
_uv = me_sphere_006.uv_layers.new(name='UVMap')
_uv.uv.foreach_set('vector', [0.6875, 0.0, 0.75, 0.25, 0.625, 0.25, 0.75, 0.5, 0.75, 0.75, 0.625, 0.75, 0.625, 0.5, 0.75, 0.25, 0.75, 0.5, 0.625, 0.5, 0.625, 0.25, 0.75, 0.75, 0.6875, 1.0, 0.625, 0.75, 0.625, 0.5, 0.625, 0.75, 0.5, 0.75, 0.5, 0.5, 0.625, 0.25, 0.625, 0.5, 0.5, 0.5, 0.5, 0.25, 0.625, 0.75, 0.5625, 1.0, 0.5, 0.75, 0.5625, 0.0, 0.625, 0.25, 0.5, 0.25, 0.4375, 0.0, 0.5, 0.25, 0.375, 0.25, 0.5, 0.5, 0.5, 0.75, 0.375, 0.75, 0.375, 0.5, 0.5, 0.25, 0.5, 0.5, 0.375, 0.5, 0.375, 0.25, 0.5, 0.75, 0.4375, 1.0, 0.375, 0.75, 0.3125, 0.0, 0.375, 0.25, 0.25, 0.25, 0.375, 0.5, 0.375, 0.75, 0.25, 0.75, 0.25, 0.5, 0.375, 0.25, 0.375, 0.5, 0.25, 0.5, 0.25, 0.25, 0.375, 0.75, 0.3125, 1.0, 0.25, 0.75, 0.1875, 0.0, 0.25, 0.25, 0.125, 0.25, 0.25, 0.5, 0.25, 0.75, 0.125, 0.75, 0.125, 0.5, 0.25, 0.25, 0.25, 0.5, 0.125, 0.5, 0.125, 0.25, 0.25, 0.75, 0.1875, 1.0, 0.125, 0.75, 0.0625, 0.0, 0.125, 0.25, 0.0, 0.25, 0.125, 0.5, 0.125, 0.75, 0.0, 0.75, 0.0, 0.5, 0.125, 0.25, 0.125, 0.5, 0.0, 0.5, 0.0, 0.25, 0.125, 0.75, 0.0625, 1.0, 0.0, 0.75, 1.0, 0.75, 0.9375, 1.0, 0.875, 0.75, 0.9375, 0.0, 1.0, 0.25, 0.875, 0.25, 1.0, 0.5, 1.0, 0.75, 0.875, 0.75, 0.875, 0.5, 1.0, 0.25, 1.0, 0.5, 0.875, 0.5, 0.875, 0.25, 0.875, 0.25, 0.875, 0.5, 0.75, 0.5, 0.75, 0.25, 0.875, 0.75, 0.8125, 1.0, 0.75, 0.75, 0.8125, 0.0, 0.875, 0.25, 0.75, 0.25, 0.875, 0.5, 0.875, 0.75, 0.75, 0.75, 0.75, 0.5])
me_sphere_006.materials.append(mat_gold)
me_sphere_006.update()
me_cylinder_058 = bpy.data.meshes.new('Cylinder.058')
me_cylinder_058.from_pydata([(0.0, 0.012, -0.26), (0.0, 0.012, 0.26), (0.01039, 0.006, -0.26), (0.01039, 0.006, 0.26), (0.01039, -0.006, -0.26), (0.01039, -0.006, 0.26), (0.0, -0.012, -0.26), (0.0, -0.012, 0.26), (-0.01039, -0.006, -0.26), (-0.01039, -0.006, 0.26), (-0.01039, 0.006, -0.26), (-0.01039, 0.006, 0.26)], [], [(0, 1, 3, 2), (2, 3, 5, 4), (4, 5, 7, 6), (6, 7, 9, 8), (3, 1, 11, 9, 7, 5), (8, 9, 11, 10), (10, 11, 1, 0), (0, 2, 4, 6, 8, 10)])
_uv = me_cylinder_058.uv_layers.new(name='UVMap')
_uv.uv.foreach_set('vector', [1.0, 0.5, 1.0, 1.0, 0.8333, 1.0, 0.8333, 0.5, 0.8333, 0.5, 0.8333, 1.0, 0.6667, 1.0, 0.6667, 0.5, 0.6667, 0.5, 0.6667, 1.0, 0.5, 1.0, 0.5, 0.5, 0.5, 0.5, 0.5, 1.0, 0.3333, 1.0, 0.3333, 0.5, 0.4578, 0.37, 0.25, 0.49, 0.04215, 0.37, 0.04215, 0.13, 0.25, 0.01, 0.4578, 0.13, 0.3333, 0.5, 0.3333, 1.0, 0.1667, 1.0, 0.1667, 0.5, 0.1667, 0.5, 0.1667, 1.0, -8.941e-08, 1.0, -8.941e-08, 0.5, 0.75, 0.49, 0.9578, 0.37, 0.9578, 0.13, 0.75, 0.01, 0.5422, 0.13, 0.5422, 0.37])
me_cylinder_058.materials.append(mat_white)
me_cylinder_058.update()
me_cylinder_059 = bpy.data.meshes.new('Cylinder.059')
me_cylinder_059.from_pydata([(0.0, 0.052, -0.014), (0.0, 0.052, 0.014), (0.03677, 0.03677, -0.014), (0.03677, 0.03677, 0.014), (0.052, 0.0, -0.014), (0.052, 0.0, 0.014), (0.03677, -0.03677, -0.014), (0.03677, -0.03677, 0.014), (0.0, -0.052, -0.014), (0.0, -0.052, 0.014), (-0.03677, -0.03677, -0.014), (-0.03677, -0.03677, 0.014), (-0.052, 0.0, -0.014), (-0.052, 0.0, 0.014), (-0.03677, 0.03677, -0.014), (-0.03677, 0.03677, 0.014)], [], [(0, 1, 3, 2), (2, 3, 5, 4), (4, 5, 7, 6), (6, 7, 9, 8), (8, 9, 11, 10), (10, 11, 13, 12), (3, 1, 15, 13, 11, 9, 7, 5), (12, 13, 15, 14), (14, 15, 1, 0), (0, 2, 4, 6, 8, 10, 12, 14)])
_uv = me_cylinder_059.uv_layers.new(name='UVMap')
_uv.uv.foreach_set('vector', [1.0, 0.5, 1.0, 1.0, 0.875, 1.0, 0.875, 0.5, 0.875, 0.5, 0.875, 1.0, 0.75, 1.0, 0.75, 0.5, 0.75, 0.5, 0.75, 1.0, 0.625, 1.0, 0.625, 0.5, 0.625, 0.5, 0.625, 1.0, 0.5, 1.0, 0.5, 0.5, 0.5, 0.5, 0.5, 1.0, 0.375, 1.0, 0.375, 0.5, 0.375, 0.5, 0.375, 1.0, 0.25, 1.0, 0.25, 0.5, 0.4197, 0.4197, 0.25, 0.49, 0.08029, 0.4197, 0.01, 0.25, 0.08029, 0.08029, 0.25, 0.01, 0.4197, 0.08029, 0.49, 0.25, 0.25, 0.5, 0.25, 1.0, 0.125, 1.0, 0.125, 0.5, 0.125, 0.5, 0.125, 1.0, 0.0, 1.0, 0.0, 0.5, 0.75, 0.49, 0.9197, 0.4197, 0.99, 0.25, 0.9197, 0.08029, 0.75, 0.01, 0.5803, 0.08029, 0.51, 0.25, 0.5803, 0.4197])
me_cylinder_059.materials.append(mat_wood_dark)
me_cylinder_059.update()
me_cylinder_060 = bpy.data.meshes.new('Cylinder.060')
me_cylinder_060.from_pydata([(0.0, 0.052, -0.014), (0.0, 0.052, 0.014), (0.03677, 0.03677, -0.014), (0.03677, 0.03677, 0.014), (0.052, 0.0, -0.014), (0.052, 0.0, 0.014), (0.03677, -0.03677, -0.014), (0.03677, -0.03677, 0.014), (0.0, -0.052, -0.014), (0.0, -0.052, 0.014), (-0.03677, -0.03677, -0.014), (-0.03677, -0.03677, 0.014), (-0.052, 0.0, -0.014), (-0.052, 0.0, 0.014), (-0.03677, 0.03677, -0.014), (-0.03677, 0.03677, 0.014)], [], [(0, 1, 3, 2), (2, 3, 5, 4), (4, 5, 7, 6), (6, 7, 9, 8), (8, 9, 11, 10), (10, 11, 13, 12), (3, 1, 15, 13, 11, 9, 7, 5), (12, 13, 15, 14), (14, 15, 1, 0), (0, 2, 4, 6, 8, 10, 12, 14)])
_uv = me_cylinder_060.uv_layers.new(name='UVMap')
_uv.uv.foreach_set('vector', [1.0, 0.5, 1.0, 1.0, 0.875, 1.0, 0.875, 0.5, 0.875, 0.5, 0.875, 1.0, 0.75, 1.0, 0.75, 0.5, 0.75, 0.5, 0.75, 1.0, 0.625, 1.0, 0.625, 0.5, 0.625, 0.5, 0.625, 1.0, 0.5, 1.0, 0.5, 0.5, 0.5, 0.5, 0.5, 1.0, 0.375, 1.0, 0.375, 0.5, 0.375, 0.5, 0.375, 1.0, 0.25, 1.0, 0.25, 0.5, 0.4197, 0.4197, 0.25, 0.49, 0.08029, 0.4197, 0.01, 0.25, 0.08029, 0.08029, 0.25, 0.01, 0.4197, 0.08029, 0.49, 0.25, 0.25, 0.5, 0.25, 1.0, 0.125, 1.0, 0.125, 0.5, 0.125, 0.5, 0.125, 1.0, 0.0, 1.0, 0.0, 0.5, 0.75, 0.49, 0.9197, 0.4197, 0.99, 0.25, 0.9197, 0.08029, 0.75, 0.01, 0.5803, 0.08029, 0.51, 0.25, 0.5803, 0.4197])
me_cylinder_060.materials.append(mat_wood_dark)
me_cylinder_060.update()
me_sphere_007 = bpy.data.meshes.new('Sphere.007')
me_sphere_007.from_pydata([(0.168, 0.1288, 0.2079), (0.2376, 0.1822, 0.0), (0.168, 0.1288, -0.2079), (0.2376, 0.0, 0.2079), (0.336, 0.0, 0.0), (0.2376, 0.0, -0.2079), (0.168, -0.1288, 0.2079), (0.2376, -0.1822, 0.0), (0.168, -0.1288, -0.2079), (0.0, -0.1822, 0.2079), (0.0, -0.2576, 0.0), (0.0, -0.1822, -0.2079), (-0.168, -0.1288, 0.2079), (-0.2376, -0.1822, 0.0), (-0.168, -0.1288, -0.2079), (0.0, 0.0, -0.294), (-0.2376, 0.0, 0.2079), (-0.336, 0.0, 0.0), (-0.2376, 0.0, -0.2079), (-0.168, 0.1288, 0.2079), (-0.2376, 0.1822, 0.0), (-0.168, 0.1288, -0.2079), (0.0, 0.0, 0.294), (0.0, 0.1822, 0.2079), (0.0, 0.2576, 0.0), (0.0, 0.1822, -0.2079)], [], [(25, 24, 1, 2), (23, 22, 0), (15, 25, 2), (24, 23, 0, 1), (2, 1, 4, 5), (0, 22, 3), (15, 2, 5), (1, 0, 3, 4), (5, 4, 7, 8), (3, 22, 6), (15, 5, 8), (4, 3, 6, 7), (8, 7, 10, 11), (6, 22, 9), (15, 8, 11), (7, 6, 9, 10), (11, 10, 13, 14), (9, 22, 12), (15, 11, 14), (10, 9, 12, 13), (14, 13, 17, 18), (12, 22, 16), (15, 14, 18), (13, 12, 16, 17), (17, 16, 19, 20), (18, 17, 20, 21), (16, 22, 19), (15, 18, 21), (15, 21, 25), (20, 19, 23, 24), (21, 20, 24, 25), (19, 22, 23)])
_uv = me_sphere_007.uv_layers.new(name='UVMap')
_uv.uv.foreach_set('vector', [0.75, 0.25, 0.75, 0.5, 0.625, 0.5, 0.625, 0.25, 0.75, 0.75, 0.6875, 1.0, 0.625, 0.75, 0.6875, 0.0, 0.75, 0.25, 0.625, 0.25, 0.75, 0.5, 0.75, 0.75, 0.625, 0.75, 0.625, 0.5, 0.625, 0.25, 0.625, 0.5, 0.5, 0.5, 0.5, 0.25, 0.625, 0.75, 0.5625, 1.0, 0.5, 0.75, 0.5625, 0.0, 0.625, 0.25, 0.5, 0.25, 0.625, 0.5, 0.625, 0.75, 0.5, 0.75, 0.5, 0.5, 0.5, 0.25, 0.5, 0.5, 0.375, 0.5, 0.375, 0.25, 0.5, 0.75, 0.4375, 1.0, 0.375, 0.75, 0.4375, 0.0, 0.5, 0.25, 0.375, 0.25, 0.5, 0.5, 0.5, 0.75, 0.375, 0.75, 0.375, 0.5, 0.375, 0.25, 0.375, 0.5, 0.25, 0.5, 0.25, 0.25, 0.375, 0.75, 0.3125, 1.0, 0.25, 0.75, 0.3125, 0.0, 0.375, 0.25, 0.25, 0.25, 0.375, 0.5, 0.375, 0.75, 0.25, 0.75, 0.25, 0.5, 0.25, 0.25, 0.25, 0.5, 0.125, 0.5, 0.125, 0.25, 0.25, 0.75, 0.1875, 1.0, 0.125, 0.75, 0.1875, 0.0, 0.25, 0.25, 0.125, 0.25, 0.25, 0.5, 0.25, 0.75, 0.125, 0.75, 0.125, 0.5, 0.125, 0.25, 0.125, 0.5, 0.0, 0.5, 0.0, 0.25, 0.125, 0.75, 0.0625, 1.0, 0.0, 0.75, 0.0625, 0.0, 0.125, 0.25, 0.0, 0.25, 0.125, 0.5, 0.125, 0.75, 0.0, 0.75, 0.0, 0.5, 1.0, 0.5, 1.0, 0.75, 0.875, 0.75, 0.875, 0.5, 1.0, 0.25, 1.0, 0.5, 0.875, 0.5, 0.875, 0.25, 1.0, 0.75, 0.9375, 1.0, 0.875, 0.75, 0.9375, 0.0, 1.0, 0.25, 0.875, 0.25, 0.8125, 0.0, 0.875, 0.25, 0.75, 0.25, 0.875, 0.5, 0.875, 0.75, 0.75, 0.75, 0.75, 0.5, 0.875, 0.25, 0.875, 0.5, 0.75, 0.5, 0.75, 0.25, 0.875, 0.75, 0.8125, 1.0, 0.75, 0.75])
me_sphere_007.materials.append(mat_stone)
me_sphere_007.update()
me_sphere_008 = bpy.data.meshes.new('Sphere.008')
me_sphere_008.from_pydata([(0.07, 0.0574, 0.09899), (0.09899, 0.08118, 0.0), (0.07, 0.0574, -0.09899), (0.09899, 0.0, 0.09899), (0.14, 0.0, 0.0), (0.09899, 0.0, -0.09899), (0.07, -0.0574, 0.09899), (0.09899, -0.08118, 0.0), (0.07, -0.0574, -0.09899), (0.0, -0.08118, 0.09899), (0.0, -0.1148, 0.0), (0.0, -0.08118, -0.09899), (-0.07, -0.0574, 0.09899), (-0.09899, -0.08118, 0.0), (-0.07, -0.0574, -0.09899), (0.0, 0.0, -0.14), (-0.09899, 0.0, 0.09899), (-0.14, 0.0, 0.0), (-0.09899, 0.0, -0.09899), (-0.07, 0.0574, 0.09899), (-0.09899, 0.08118, 0.0), (-0.07, 0.0574, -0.09899), (0.0, 0.0, 0.14), (0.0, 0.08118, 0.09899), (0.0, 0.1148, 0.0), (0.0, 0.08118, -0.09899)], [], [(25, 24, 1, 2), (23, 22, 0), (15, 25, 2), (24, 23, 0, 1), (2, 1, 4, 5), (0, 22, 3), (15, 2, 5), (1, 0, 3, 4), (5, 4, 7, 8), (3, 22, 6), (15, 5, 8), (4, 3, 6, 7), (8, 7, 10, 11), (6, 22, 9), (15, 8, 11), (7, 6, 9, 10), (11, 10, 13, 14), (9, 22, 12), (15, 11, 14), (10, 9, 12, 13), (13, 12, 16, 17), (14, 13, 17, 18), (12, 22, 16), (15, 14, 18), (15, 18, 21), (17, 16, 19, 20), (18, 17, 20, 21), (16, 22, 19), (15, 21, 25), (20, 19, 23, 24), (21, 20, 24, 25), (19, 22, 23)])
_uv = me_sphere_008.uv_layers.new(name='UVMap')
_uv.uv.foreach_set('vector', [0.75, 0.25, 0.75, 0.5, 0.625, 0.5, 0.625, 0.25, 0.75, 0.75, 0.6875, 1.0, 0.625, 0.75, 0.6875, 0.0, 0.75, 0.25, 0.625, 0.25, 0.75, 0.5, 0.75, 0.75, 0.625, 0.75, 0.625, 0.5, 0.625, 0.25, 0.625, 0.5, 0.5, 0.5, 0.5, 0.25, 0.625, 0.75, 0.5625, 1.0, 0.5, 0.75, 0.5625, 0.0, 0.625, 0.25, 0.5, 0.25, 0.625, 0.5, 0.625, 0.75, 0.5, 0.75, 0.5, 0.5, 0.5, 0.25, 0.5, 0.5, 0.375, 0.5, 0.375, 0.25, 0.5, 0.75, 0.4375, 1.0, 0.375, 0.75, 0.4375, 0.0, 0.5, 0.25, 0.375, 0.25, 0.5, 0.5, 0.5, 0.75, 0.375, 0.75, 0.375, 0.5, 0.375, 0.25, 0.375, 0.5, 0.25, 0.5, 0.25, 0.25, 0.375, 0.75, 0.3125, 1.0, 0.25, 0.75, 0.3125, 0.0, 0.375, 0.25, 0.25, 0.25, 0.375, 0.5, 0.375, 0.75, 0.25, 0.75, 0.25, 0.5, 0.25, 0.25, 0.25, 0.5, 0.125, 0.5, 0.125, 0.25, 0.25, 0.75, 0.1875, 1.0, 0.125, 0.75, 0.1875, 0.0, 0.25, 0.25, 0.125, 0.25, 0.25, 0.5, 0.25, 0.75, 0.125, 0.75, 0.125, 0.5, 0.125, 0.5, 0.125, 0.75, 0.0, 0.75, 0.0, 0.5, 0.125, 0.25, 0.125, 0.5, 0.0, 0.5, 0.0, 0.25, 0.125, 0.75, 0.0625, 1.0, 0.0, 0.75, 0.0625, 0.0, 0.125, 0.25, 0.0, 0.25, 0.9375, 0.0, 1.0, 0.25, 0.875, 0.25, 1.0, 0.5, 1.0, 0.75, 0.875, 0.75, 0.875, 0.5, 1.0, 0.25, 1.0, 0.5, 0.875, 0.5, 0.875, 0.25, 1.0, 0.75, 0.9375, 1.0, 0.875, 0.75, 0.8125, 0.0, 0.875, 0.25, 0.75, 0.25, 0.875, 0.5, 0.875, 0.75, 0.75, 0.75, 0.75, 0.5, 0.875, 0.25, 0.875, 0.5, 0.75, 0.5, 0.75, 0.25, 0.875, 0.75, 0.8125, 1.0, 0.75, 0.75])
me_sphere_008.materials.append(mat_stone)
me_sphere_008.update()
me_cylinder_061 = bpy.data.meshes.new('Cylinder.061')
me_cylinder_061.from_pydata([(0.0, 0.1, -0.0325), (0.0, 0.1, 0.0325), (0.07071, 0.07071, -0.0325), (0.07071, 0.07071, 0.0325), (0.1, 0.0, -0.0325), (0.1, 0.0, 0.0325), (0.07071, -0.07071, -0.0325), (0.07071, -0.07071, 0.0325), (0.0, -0.1, -0.0325), (0.0, -0.1, 0.0325), (-0.07071, -0.07071, -0.0325), (-0.07071, -0.07071, 0.0325), (-0.1, 0.0, -0.0325), (-0.1, 0.0, 0.0325), (-0.07071, 0.07071, -0.0325), (-0.07071, 0.07071, 0.0325)], [], [(0, 1, 3, 2), (2, 3, 5, 4), (4, 5, 7, 6), (6, 7, 9, 8), (8, 9, 11, 10), (10, 11, 13, 12), (3, 1, 15, 13, 11, 9, 7, 5), (12, 13, 15, 14), (14, 15, 1, 0), (0, 2, 4, 6, 8, 10, 12, 14)])
_uv = me_cylinder_061.uv_layers.new(name='UVMap')
_uv.uv.foreach_set('vector', [1.0, 0.5, 1.0, 1.0, 0.875, 1.0, 0.875, 0.5, 0.875, 0.5, 0.875, 1.0, 0.75, 1.0, 0.75, 0.5, 0.75, 0.5, 0.75, 1.0, 0.625, 1.0, 0.625, 0.5, 0.625, 0.5, 0.625, 1.0, 0.5, 1.0, 0.5, 0.5, 0.5, 0.5, 0.5, 1.0, 0.375, 1.0, 0.375, 0.5, 0.375, 0.5, 0.375, 1.0, 0.25, 1.0, 0.25, 0.5, 0.4197, 0.4197, 0.25, 0.49, 0.08029, 0.4197, 0.01, 0.25, 0.08029, 0.08029, 0.25, 0.01, 0.4197, 0.08029, 0.49, 0.25, 0.25, 0.5, 0.25, 1.0, 0.125, 1.0, 0.125, 0.5, 0.125, 0.5, 0.125, 1.0, 0.0, 1.0, 0.0, 0.5, 0.75, 0.49, 0.9197, 0.4197, 0.99, 0.25, 0.9197, 0.08029, 0.75, 0.01, 0.5803, 0.08029, 0.51, 0.25, 0.5803, 0.4197])
me_cylinder_061.materials.append(mat_brown)
me_cylinder_061.update()
me_cylinder_062 = bpy.data.meshes.new('Cylinder.062')
me_cylinder_062.from_pydata([(0.0, 0.1, -0.0325), (0.0, 0.1, 0.0325), (0.07071, 0.07071, -0.0325), (0.07071, 0.07071, 0.0325), (0.1, 0.0, -0.0325), (0.1, 0.0, 0.0325), (0.07071, -0.07071, -0.0325), (0.07071, -0.07071, 0.0325), (0.0, -0.1, -0.0325), (0.0, -0.1, 0.0325), (-0.07071, -0.07071, -0.0325), (-0.07071, -0.07071, 0.0325), (-0.1, 0.0, -0.0325), (-0.1, 0.0, 0.0325), (-0.07071, 0.07071, -0.0325), (-0.07071, 0.07071, 0.0325)], [], [(0, 1, 3, 2), (2, 3, 5, 4), (4, 5, 7, 6), (6, 7, 9, 8), (8, 9, 11, 10), (10, 11, 13, 12), (3, 1, 15, 13, 11, 9, 7, 5), (12, 13, 15, 14), (14, 15, 1, 0), (0, 2, 4, 6, 8, 10, 12, 14)])
_uv = me_cylinder_062.uv_layers.new(name='UVMap')
_uv.uv.foreach_set('vector', [1.0, 0.5, 1.0, 1.0, 0.875, 1.0, 0.875, 0.5, 0.875, 0.5, 0.875, 1.0, 0.75, 1.0, 0.75, 0.5, 0.75, 0.5, 0.75, 1.0, 0.625, 1.0, 0.625, 0.5, 0.625, 0.5, 0.625, 1.0, 0.5, 1.0, 0.5, 0.5, 0.5, 0.5, 0.5, 1.0, 0.375, 1.0, 0.375, 0.5, 0.375, 0.5, 0.375, 1.0, 0.25, 1.0, 0.25, 0.5, 0.4197, 0.4197, 0.25, 0.49, 0.08029, 0.4197, 0.01, 0.25, 0.08029, 0.08029, 0.25, 0.01, 0.4197, 0.08029, 0.49, 0.25, 0.25, 0.5, 0.25, 1.0, 0.125, 1.0, 0.125, 0.5, 0.125, 0.5, 0.125, 1.0, 0.0, 1.0, 0.0, 0.5, 0.75, 0.49, 0.9197, 0.4197, 0.99, 0.25, 0.9197, 0.08029, 0.75, 0.01, 0.5803, 0.08029, 0.51, 0.25, 0.5803, 0.4197])
me_cylinder_062.materials.append(mat_brown)
me_cylinder_062.update()
me_cylinder_063 = bpy.data.meshes.new('Cylinder.063')
me_cylinder_063.from_pydata([(0.0, 0.1, -0.0325), (0.0, 0.1, 0.0325), (0.07071, 0.07071, -0.0325), (0.07071, 0.07071, 0.0325), (0.1, 0.0, -0.0325), (0.1, 0.0, 0.0325), (0.07071, -0.07071, -0.0325), (0.07071, -0.07071, 0.0325), (0.0, -0.1, -0.0325), (0.0, -0.1, 0.0325), (-0.07071, -0.07071, -0.0325), (-0.07071, -0.07071, 0.0325), (-0.1, 0.0, -0.0325), (-0.1, 0.0, 0.0325), (-0.07071, 0.07071, -0.0325), (-0.07071, 0.07071, 0.0325)], [], [(0, 1, 3, 2), (2, 3, 5, 4), (4, 5, 7, 6), (6, 7, 9, 8), (8, 9, 11, 10), (10, 11, 13, 12), (3, 1, 15, 13, 11, 9, 7, 5), (12, 13, 15, 14), (14, 15, 1, 0), (0, 2, 4, 6, 8, 10, 12, 14)])
_uv = me_cylinder_063.uv_layers.new(name='UVMap')
_uv.uv.foreach_set('vector', [1.0, 0.5, 1.0, 1.0, 0.875, 1.0, 0.875, 0.5, 0.875, 0.5, 0.875, 1.0, 0.75, 1.0, 0.75, 0.5, 0.75, 0.5, 0.75, 1.0, 0.625, 1.0, 0.625, 0.5, 0.625, 0.5, 0.625, 1.0, 0.5, 1.0, 0.5, 0.5, 0.5, 0.5, 0.5, 1.0, 0.375, 1.0, 0.375, 0.5, 0.375, 0.5, 0.375, 1.0, 0.25, 1.0, 0.25, 0.5, 0.4197, 0.4197, 0.25, 0.49, 0.08029, 0.4197, 0.01, 0.25, 0.08029, 0.08029, 0.25, 0.01, 0.4197, 0.08029, 0.49, 0.25, 0.25, 0.5, 0.25, 1.0, 0.125, 1.0, 0.125, 0.5, 0.125, 0.5, 0.125, 1.0, 0.0, 1.0, 0.0, 0.5, 0.75, 0.49, 0.9197, 0.4197, 0.99, 0.25, 0.9197, 0.08029, 0.75, 0.01, 0.5803, 0.08029, 0.51, 0.25, 0.5803, 0.4197])
me_cylinder_063.materials.append(mat_brown)
me_cylinder_063.update()
me_cube_004 = bpy.data.meshes.new('Cube.004')
me_cube_004.from_pydata([(-2.5, -2.5, -0.02), (-2.5, -2.5, 0.02), (-2.5, 2.5, -0.02), (-2.5, 2.5, 0.02), (2.5, -2.5, -0.02), (2.5, -2.5, 0.02), (2.5, 2.5, -0.02), (2.5, 2.5, 0.02)], [], [(0, 1, 3, 2), (2, 3, 7, 6), (6, 7, 5, 4), (4, 5, 1, 0), (2, 6, 4, 0), (7, 3, 1, 5)])
_uv = me_cube_004.uv_layers.new(name='UVMap')
_uv.uv.foreach_set('vector', [0.375, 0.0, 0.625, 0.0, 0.625, 0.25, 0.375, 0.25, 0.375, 0.25, 0.625, 0.25, 0.625, 0.5, 0.375, 0.5, 0.375, 0.5, 0.625, 0.5, 0.625, 0.75, 0.375, 0.75, 0.375, 0.75, 0.625, 0.75, 0.625, 1.0, 0.375, 1.0, 0.125, 0.5, 0.375, 0.5, 0.375, 0.75, 0.125, 0.75, 0.625, 0.5, 0.875, 0.5, 0.875, 0.75, 0.625, 0.75])
me_cube_004.materials.append(mat_chroma)
me_cube_004.update()

# ---- objects
ob_main_tapered_wooden_rod = bpy.data.objects.new('main tapered wooden rod', me_cylinder_047)
ob_dark_rod_tip = bpy.data.objects.new('dark rod tip', me_cylinder_048)
ob_rounded_handle_grip = bpy.data.objects.new('rounded handle grip', me_cylinder_049)
ob_dark_handle_butt = bpy.data.objects.new('dark handle butt', me_cylinder_050)
ob_chunky_gold_binding_001 = bpy.data.objects.new('chunky gold binding.001', me_cylinder_051)
ob_chunky_gold_binding_002 = bpy.data.objects.new('chunky gold binding.002', me_cylinder_052)
ob_chunky_gold_binding_003 = bpy.data.objects.new('chunky gold binding.003', me_cylinder_053)
ob_chunky_gold_binding = bpy.data.objects.new('chunky gold binding', me_cylinder_054)
ob_round_cream_reel_body = bpy.data.objects.new('round cream reel body', me_cylinder_055)
ob_dark_reel_hole = bpy.data.objects.new('dark reel hole', me_cylinder_056)
ob_short_reel_arm = bpy.data.objects.new('short reel arm', me_cylinder_057)
ob_round_reel_knob = bpy.data.objects.new('round reel knob', me_sphere_006)
ob_straight_pale_fishing_line = bpy.data.objects.new('straight pale fishing line', me_cylinder_058)
ob_front_guide_ring = bpy.data.objects.new('front guide ring', me_cylinder_059)
ob_middle_guide_ring = bpy.data.objects.new('middle guide ring', me_cylinder_060)
ob_faceted_stone_pommel = bpy.data.objects.new('faceted stone pommel', me_sphere_007)
ob_round_stone_lure = bpy.data.objects.new('round stone lure', me_sphere_008)
ob_thick_rope_grip_wrap = bpy.data.objects.new('thick rope grip wrap', me_cylinder_061)
ob_thick_rope_grip_wrap_001 = bpy.data.objects.new('thick rope grip wrap.001', me_cylinder_062)
ob_thick_rope_grip_wrap_002 = bpy.data.objects.new('thick rope grip wrap.002', me_cylinder_063)
ob_area = bpy.data.objects.new('Area', light_area_006)
ob_area_001 = bpy.data.objects.new('Area.001', light_area_007)
ob_camera = bpy.data.objects.new('Camera', cam_camera_004)
ob_chroma_floor = bpy.data.objects.new('chroma floor', me_cube_004)

# ---- transforms, parenting, visibility, modifiers, constraints
ob_main_tapered_wooden_rod.location = (0.0, 0.0, 0.73)
ob_main_tapered_wooden_rod.rotation_euler = (0.0, 1.431, 0.0)
_m = ob_main_tapered_wooden_rod.modifiers.new('toy bevel', 'BEVEL')
_m.width = 0.008
_m.width_pct = 0.008
ob_dark_rod_tip.location = (1.08, 0.0, 0.79)
ob_dark_rod_tip.rotation_euler = (0.0, 1.431, 0.0)
ob_rounded_handle_grip.location = (-1.04, 0.0, 0.62)
ob_rounded_handle_grip.rotation_euler = (0.0, 1.431, 0.0)
_m = ob_rounded_handle_grip.modifiers.new('toy bevel', 'BEVEL')
_m.width = 0.03
_m.width_pct = 0.03
ob_dark_handle_butt.location = (-1.34, 0.0, 0.58)
ob_dark_handle_butt.rotation_euler = (0.0, 1.431, 0.0)
_m = ob_dark_handle_butt.modifiers.new('toy bevel', 'BEVEL')
_m.width = 0.02
_m.width_pct = 0.02
ob_chunky_gold_binding_001.location = (-0.62, 0.0, 0.6621)
ob_chunky_gold_binding_001.rotation_euler = (0.0, 1.431, 0.0)
_m = ob_chunky_gold_binding_001.modifiers.new('toy bevel', 'BEVEL')
_m.width = 0.008
_m.width_pct = 0.008
ob_chunky_gold_binding_002.location = (-0.25, 0.0, 0.6787)
ob_chunky_gold_binding_002.rotation_euler = (0.0, 1.431, 0.0)
_m = ob_chunky_gold_binding_002.modifiers.new('toy bevel', 'BEVEL')
_m.width = 0.008
_m.width_pct = 0.008
ob_chunky_gold_binding_003.location = (0.3, 0.0, 0.7035)
ob_chunky_gold_binding_003.rotation_euler = (0.0, 1.431, 0.0)
_m = ob_chunky_gold_binding_003.modifiers.new('toy bevel', 'BEVEL')
_m.width = 0.008
_m.width_pct = 0.008
ob_chunky_gold_binding.location = (0.78, 0.0, 0.7251)
ob_chunky_gold_binding.rotation_euler = (0.0, 1.431, 0.0)
_m = ob_chunky_gold_binding.modifiers.new('toy bevel', 'BEVEL')
_m.width = 0.008
_m.width_pct = 0.008
ob_round_cream_reel_body.location = (-0.3, -0.12, 0.45)
ob_round_cream_reel_body.rotation_euler = (1.571, 0.0, 0.0)
_m = ob_round_cream_reel_body.modifiers.new('toy bevel', 'BEVEL')
_m.width = 0.025
_m.width_pct = 0.025
ob_dark_reel_hole.location = (-0.3, -0.21, 0.45)
ob_dark_reel_hole.rotation_euler = (1.571, 0.0, 0.0)
ob_short_reel_arm.location = (-0.08, -0.22, 0.34)
ob_short_reel_arm.rotation_euler = (0.0, 1.012, 0.0)
ob_round_reel_knob.location = (0.04, -0.25, 0.25)
ob_straight_pale_fishing_line.location = (1.03, -0.02, 0.47)
ob_front_guide_ring.location = (0.62, -0.03, 0.58)
ob_front_guide_ring.rotation_euler = (1.571, 0.0, 0.0)
ob_middle_guide_ring.location = (0.05, -0.03, 0.62)
ob_middle_guide_ring.rotation_euler = (1.571, 0.0, 0.0)
ob_faceted_stone_pommel.location = (-1.36, 0.0, 0.57)
ob_round_stone_lure.location = (1.03, -0.02, 0.12)
ob_thick_rope_grip_wrap.location = (-0.92, 0.0, 0.62)
ob_thick_rope_grip_wrap.rotation_euler = (0.0, 1.431, 0.0)
_m = ob_thick_rope_grip_wrap.modifiers.new('toy bevel', 'BEVEL')
_m.width = 0.004
_m.width_pct = 0.004
ob_thick_rope_grip_wrap_001.location = (-0.76, 0.0, 0.62)
ob_thick_rope_grip_wrap_001.rotation_euler = (0.0, 1.431, 0.0)
_m = ob_thick_rope_grip_wrap_001.modifiers.new('toy bevel', 'BEVEL')
_m.width = 0.004
_m.width_pct = 0.004
ob_thick_rope_grip_wrap_002.location = (-0.6, 0.0, 0.62)
ob_thick_rope_grip_wrap_002.rotation_euler = (0.0, 1.431, 0.0)
_m = ob_thick_rope_grip_wrap_002.modifiers.new('toy bevel', 'BEVEL')
_m.width = 0.004
_m.width_pct = 0.004
ob_area.location = (0.0, -3.7, 4.2)
ob_area_001.location = (3.0, 2.8, 3.5)
ob_camera.location = (3.0, -4.6, 1.68)
ob_camera.rotation_euler = (1.374, 1.774e-09, 0.5855)
ob_chroma_floor.location = (0.0, 0.0, -0.09)

# ---- collection membership
col_collection.objects.link(ob_main_tapered_wooden_rod)
col_collection.objects.link(ob_dark_rod_tip)
col_collection.objects.link(ob_rounded_handle_grip)
col_collection.objects.link(ob_dark_handle_butt)
col_collection.objects.link(ob_chunky_gold_binding_001)
col_collection.objects.link(ob_chunky_gold_binding_002)
col_collection.objects.link(ob_chunky_gold_binding_003)
col_collection.objects.link(ob_chunky_gold_binding)
col_collection.objects.link(ob_round_cream_reel_body)
col_collection.objects.link(ob_dark_reel_hole)
col_collection.objects.link(ob_short_reel_arm)
col_collection.objects.link(ob_round_reel_knob)
col_collection.objects.link(ob_straight_pale_fishing_line)
col_collection.objects.link(ob_front_guide_ring)
col_collection.objects.link(ob_middle_guide_ring)
col_collection.objects.link(ob_faceted_stone_pommel)
col_collection.objects.link(ob_round_stone_lure)
col_collection.objects.link(ob_thick_rope_grip_wrap)
col_collection.objects.link(ob_thick_rope_grip_wrap_001)
col_collection.objects.link(ob_thick_rope_grip_wrap_002)
col_collection.objects.link(ob_area)
col_collection.objects.link(ob_area_001)
col_collection.objects.link(ob_camera)
col_collection.objects.link(ob_chroma_floor)

# ---- scene / render settings (as saved in the file)
scene.camera = ob_camera
scene.frame_start = 1; scene.frame_end = 250; scene.frame_set(1)
scene.render.engine = 'BLENDER_EEVEE_NEXT'
scene.render.resolution_x = 900
scene.render.resolution_y = 900
scene.cycles.sampling_pattern = 'TABULATED_SOBOL'
scene.eevee.taa_render_samples = 24
scene.view_settings.view_transform = 'Standard'
bpy.context.view_layer.update()
